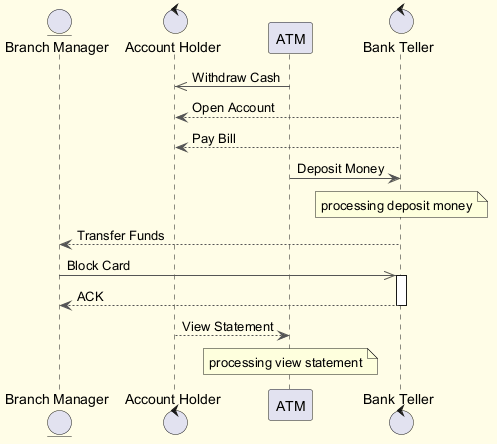

The diagram above was rendered by PlantUML. Its source (embedded in the PNG):
@startuml
skinparam backgroundColor #FFFDE7
skinparam classBackgroundColor #FFF9C4
skinparam classBorderColor #F57F17
skinparam ArrowColor #555555
entity "Branch Manager" as BM
control "Account Holder" as AH
participant "ATM" as A
control "Bank Teller" as BT
A ->> AH : Withdraw Cash
BT --> AH : Open Account
BT --> AH : Pay Bill
A -> BT : Deposit Money
note over BT : processing deposit money
BT --> BM : Transfer Funds
BM ->> BT : Block Card
activate BT
BT --> BM : ACK
deactivate BT
AH --> A : View Statement
note over A : processing view statement
@enduml